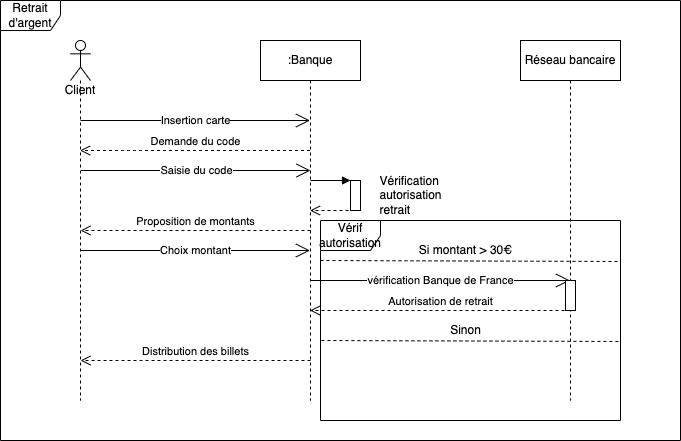

The diagram above was exported from draw.io. Its source (the exported page's mxGraphModel, read from the mxfile embedded in the PNG):
<mxGraphModel dx="790" dy="499" grid="1" gridSize="10" guides="1" tooltips="1" connect="1" arrows="1" fold="1" page="1" pageScale="1" pageWidth="827" pageHeight="1169" math="0" shadow="0">
  <root>
    <mxCell id="0" />
    <mxCell id="1" parent="0" />
    <mxCell id="2" value="Retrait d'argent" style="shape=umlFrame;whiteSpace=wrap;html=1;" vertex="1" parent="1">
      <mxGeometry x="80" y="40" width="680" height="440" as="geometry" />
    </mxCell>
    <mxCell id="3" value="Client" style="shape=umlLifeline;participant=umlActor;perimeter=lifelinePerimeter;whiteSpace=wrap;html=1;container=1;collapsible=0;recursiveResize=0;verticalAlign=top;spacingTop=36;outlineConnect=0;" vertex="1" parent="1">
      <mxGeometry x="150" y="80" width="20" height="360" as="geometry" />
    </mxCell>
    <mxCell id="4" value=":Banque" style="shape=umlLifeline;perimeter=lifelinePerimeter;whiteSpace=wrap;html=1;container=1;collapsible=0;recursiveResize=0;outlineConnect=0;" vertex="1" parent="1">
      <mxGeometry x="340" y="80" width="100" height="360" as="geometry" />
    </mxCell>
    <mxCell id="10" value="Saisie du code" style="endArrow=open;endFill=1;endSize=12;html=1;" edge="1" parent="4">
      <mxGeometry width="160" relative="1" as="geometry">
        <mxPoint x="-179.5" y="130" as="sourcePoint" />
        <mxPoint x="50" y="130" as="targetPoint" />
      </mxGeometry>
    </mxCell>
    <mxCell id="11" value="Proposition de montants" style="html=1;verticalAlign=bottom;endArrow=open;dashed=1;endSize=8;" edge="1" parent="4">
      <mxGeometry relative="1" as="geometry">
        <mxPoint x="50" y="190" as="sourcePoint" />
        <mxPoint x="-180" y="190" as="targetPoint" />
        <Array as="points">
          <mxPoint x="-129.5" y="190" />
        </Array>
      </mxGeometry>
    </mxCell>
    <mxCell id="19" value="Choix montant" style="endArrow=open;endFill=1;endSize=12;html=1;" edge="1" parent="4">
      <mxGeometry width="160" relative="1" as="geometry">
        <mxPoint x="-180" y="210" as="sourcePoint" />
        <mxPoint x="49.5" y="210" as="targetPoint" />
      </mxGeometry>
    </mxCell>
    <mxCell id="8" value="Insertion carte" style="endArrow=open;endFill=1;endSize=12;html=1;" edge="1" parent="1" target="4">
      <mxGeometry width="160" relative="1" as="geometry">
        <mxPoint x="160" y="160" as="sourcePoint" />
        <mxPoint x="320" y="160" as="targetPoint" />
      </mxGeometry>
    </mxCell>
    <mxCell id="9" value="Demande du code" style="html=1;verticalAlign=bottom;endArrow=open;dashed=1;endSize=8;" edge="1" parent="1" source="4" target="3">
      <mxGeometry relative="1" as="geometry">
        <mxPoint x="320" y="190" as="sourcePoint" />
        <mxPoint x="240" y="190" as="targetPoint" />
        <Array as="points">
          <mxPoint x="210" y="190" />
        </Array>
      </mxGeometry>
    </mxCell>
    <mxCell id="16" value="" style="html=1;verticalAlign=bottom;endArrow=block;" edge="1" target="15" parent="1">
      <mxGeometry relative="1" as="geometry">
        <mxPoint x="390" y="220" as="sourcePoint" />
      </mxGeometry>
    </mxCell>
    <mxCell id="15" value="" style="html=1;points=[];perimeter=orthogonalPerimeter;" vertex="1" parent="1">
      <mxGeometry x="430" y="220" width="10" height="30" as="geometry" />
    </mxCell>
    <mxCell id="17" value="" style="html=1;verticalAlign=bottom;endArrow=open;dashed=1;endSize=8;" edge="1" source="15" parent="1" target="4">
      <mxGeometry relative="1" as="geometry">
        <mxPoint x="390" y="296" as="targetPoint" />
        <Array as="points">
          <mxPoint x="440" y="250" />
        </Array>
      </mxGeometry>
    </mxCell>
    <mxCell id="18" value="&lt;div style=&quot;text-align: left&quot;&gt;&lt;span&gt;Vérification&lt;/span&gt;&lt;/div&gt;&lt;div style=&quot;text-align: left&quot;&gt;&lt;span&gt;autorisation&lt;/span&gt;&lt;/div&gt;&lt;div style=&quot;text-align: left&quot;&gt;&lt;span&gt;retrait&lt;/span&gt;&lt;/div&gt;" style="text;html=1;align=center;verticalAlign=middle;resizable=0;points=[];autosize=1;strokeColor=none;fillColor=none;" vertex="1" parent="1">
      <mxGeometry x="450" y="210" width="80" height="50" as="geometry" />
    </mxCell>
    <mxCell id="21" value="Distribution des billets" style="html=1;verticalAlign=bottom;endArrow=open;dashed=1;endSize=8;" edge="1" parent="1">
      <mxGeometry relative="1" as="geometry">
        <mxPoint x="390" y="400" as="sourcePoint" />
        <mxPoint x="160" y="400" as="targetPoint" />
        <Array as="points">
          <mxPoint x="210.5" y="400" />
        </Array>
      </mxGeometry>
    </mxCell>
    <mxCell id="23" value="Vérif autorisation" style="shape=umlFrame;whiteSpace=wrap;html=1;" vertex="1" parent="1">
      <mxGeometry x="400" y="260" width="300" height="200" as="geometry" />
    </mxCell>
    <mxCell id="24" value="vérification Banque de France" style="endArrow=open;endFill=1;endSize=12;html=1;" edge="1" parent="1" target="22">
      <mxGeometry width="160" relative="1" as="geometry">
        <mxPoint x="390" y="320" as="sourcePoint" />
        <mxPoint x="550" y="320" as="targetPoint" />
      </mxGeometry>
    </mxCell>
    <mxCell id="22" value="Réseau bancaire" style="shape=umlLifeline;perimeter=lifelinePerimeter;whiteSpace=wrap;html=1;container=1;collapsible=0;recursiveResize=0;outlineConnect=0;" vertex="1" parent="1">
      <mxGeometry x="600" y="80" width="100" height="360" as="geometry" />
    </mxCell>
    <mxCell id="26" value="" style="endArrow=none;dashed=1;endFill=0;endSize=12;html=1;entryX=0.997;entryY=0.205;entryDx=0;entryDy=0;entryPerimeter=0;" edge="1" parent="22">
      <mxGeometry width="160" relative="1" as="geometry">
        <mxPoint x="-199.10000000000002" y="300" as="sourcePoint" />
        <mxPoint x="99.99999999999989" y="301" as="targetPoint" />
      </mxGeometry>
    </mxCell>
    <mxCell id="30" value="" style="html=1;points=[];perimeter=orthogonalPerimeter;" vertex="1" parent="22">
      <mxGeometry x="45" y="240" width="10" height="30" as="geometry" />
    </mxCell>
    <mxCell id="25" value="" style="endArrow=none;dashed=1;endFill=0;endSize=12;html=1;entryX=0.997;entryY=0.205;entryDx=0;entryDy=0;entryPerimeter=0;" edge="1" parent="1" target="23">
      <mxGeometry width="160" relative="1" as="geometry">
        <mxPoint x="400" y="300" as="sourcePoint" />
        <mxPoint x="560" y="300" as="targetPoint" />
      </mxGeometry>
    </mxCell>
    <mxCell id="27" value="Si montant &amp;gt; 30€" style="text;html=1;align=center;verticalAlign=middle;resizable=0;points=[];autosize=1;strokeColor=none;fillColor=none;" vertex="1" parent="1">
      <mxGeometry x="490" y="280" width="110" height="20" as="geometry" />
    </mxCell>
    <mxCell id="28" value="Sinon" style="text;html=1;align=center;verticalAlign=middle;resizable=0;points=[];autosize=1;strokeColor=none;fillColor=none;" vertex="1" parent="1">
      <mxGeometry x="520" y="360" width="50" height="20" as="geometry" />
    </mxCell>
    <mxCell id="29" value="Autorisation de retrait" style="html=1;verticalAlign=bottom;endArrow=open;dashed=1;endSize=8;" edge="1" parent="1" target="4">
      <mxGeometry relative="1" as="geometry">
        <mxPoint x="650" y="350" as="sourcePoint" />
        <mxPoint x="570" y="350" as="targetPoint" />
      </mxGeometry>
    </mxCell>
  </root>
</mxGraphModel>